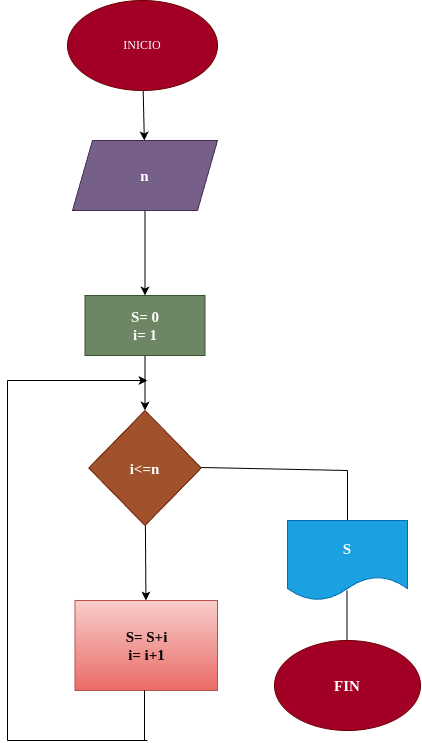

The diagram above was exported from draw.io. Its source (the exported page's mxGraphModel, read from the mxfile embedded in the PNG):
<mxGraphModel dx="823" dy="659" grid="1" gridSize="10" guides="1" tooltips="1" connect="1" arrows="1" fold="1" page="1" pageScale="1" pageWidth="827" pageHeight="1169" math="0" shadow="0">
  <root>
    <mxCell id="0" />
    <mxCell id="1" parent="0" />
    <mxCell id="4" value="" style="edgeStyle=none;html=1;fontFamily=Verdana;fontStyle=1;fontSize=15;" edge="1" parent="1" source="2" target="3">
      <mxGeometry relative="1" as="geometry" />
    </mxCell>
    <mxCell id="2" value="&lt;font face=&quot;Verdana&quot;&gt;INICIO&lt;/font&gt;" style="ellipse;whiteSpace=wrap;html=1;fillColor=#a20025;fontColor=#ffffff;strokeColor=#6F0000;" vertex="1" parent="1">
      <mxGeometry x="210" y="40" width="150" height="90" as="geometry" />
    </mxCell>
    <mxCell id="8" value="" style="edgeStyle=none;html=1;fontFamily=Verdana;fontStyle=1;fontSize=15;" edge="1" parent="1" source="3" target="7">
      <mxGeometry relative="1" as="geometry" />
    </mxCell>
    <mxCell id="3" value="&lt;font style=&quot;font-size: 15px;&quot;&gt;n&lt;/font&gt;" style="shape=parallelogram;perimeter=parallelogramPerimeter;whiteSpace=wrap;html=1;fixedSize=1;fontFamily=Verdana;fontStyle=1;fontSize=15;fillColor=#76608a;fontColor=#ffffff;strokeColor=#432D57;" vertex="1" parent="1">
      <mxGeometry x="215" y="180" width="145" height="70" as="geometry" />
    </mxCell>
    <mxCell id="11" value="" style="edgeStyle=none;html=1;fontFamily=Verdana;fontStyle=1;fontSize=15;" edge="1" parent="1" source="5" target="10">
      <mxGeometry relative="1" as="geometry" />
    </mxCell>
    <mxCell id="5" value="i&amp;lt;=n" style="rhombus;whiteSpace=wrap;html=1;fontFamily=Verdana;fontStyle=1;fontSize=15;fillColor=#a0522d;fontColor=#ffffff;strokeColor=#6D1F00;" vertex="1" parent="1">
      <mxGeometry x="231.25" y="450" width="112.5" height="115" as="geometry" />
    </mxCell>
    <mxCell id="9" value="" style="edgeStyle=none;html=1;fontFamily=Verdana;fontStyle=1;fontSize=15;" edge="1" parent="1" source="7" target="5">
      <mxGeometry relative="1" as="geometry" />
    </mxCell>
    <mxCell id="7" value="&lt;font style=&quot;font-size: 15px;&quot;&gt;S= 0&lt;br style=&quot;font-size: 15px;&quot;&gt;i= 1&lt;/font&gt;" style="whiteSpace=wrap;html=1;fontFamily=Verdana;fontStyle=1;fontSize=15;fillColor=#6d8764;fontColor=#ffffff;strokeColor=#3A5431;" vertex="1" parent="1">
      <mxGeometry x="227.5" y="335" width="120" height="60" as="geometry" />
    </mxCell>
    <mxCell id="10" value="S= S+i&lt;br style=&quot;font-size: 15px;&quot;&gt;i= i+1" style="whiteSpace=wrap;html=1;fontFamily=Verdana;fontStyle=1;fontSize=15;fillColor=#f8cecc;gradientColor=#ea6b66;strokeColor=#b85450;fontColor=#000000;" vertex="1" parent="1">
      <mxGeometry x="217.5" y="640" width="142.5" height="90" as="geometry" />
    </mxCell>
    <mxCell id="12" value="" style="endArrow=none;html=1;fontFamily=Verdana;fontStyle=1;fontSize=15;" edge="1" parent="1">
      <mxGeometry width="50" height="50" relative="1" as="geometry">
        <mxPoint x="287" y="780" as="sourcePoint" />
        <mxPoint x="287" y="730" as="targetPoint" />
      </mxGeometry>
    </mxCell>
    <mxCell id="13" value="" style="endArrow=none;html=1;fontFamily=Verdana;fontStyle=1;fontSize=15;" edge="1" parent="1">
      <mxGeometry width="50" height="50" relative="1" as="geometry">
        <mxPoint x="150" y="780" as="sourcePoint" />
        <mxPoint x="290" y="780" as="targetPoint" />
      </mxGeometry>
    </mxCell>
    <mxCell id="14" value="" style="endArrow=none;html=1;fontFamily=Verdana;fontStyle=1;fontSize=15;" edge="1" parent="1">
      <mxGeometry width="50" height="50" relative="1" as="geometry">
        <mxPoint x="150" y="780" as="sourcePoint" />
        <mxPoint x="150" y="420" as="targetPoint" />
      </mxGeometry>
    </mxCell>
    <mxCell id="15" value="" style="endArrow=classic;html=1;fontFamily=Verdana;fontStyle=1;fontSize=15;" edge="1" parent="1">
      <mxGeometry width="50" height="50" relative="1" as="geometry">
        <mxPoint x="150" y="420" as="sourcePoint" />
        <mxPoint x="290" y="420" as="targetPoint" />
      </mxGeometry>
    </mxCell>
    <mxCell id="17" value="" style="endArrow=none;html=1;fontFamily=Verdana;fontStyle=1;fontSize=15;" edge="1" parent="1">
      <mxGeometry width="50" height="50" relative="1" as="geometry">
        <mxPoint x="344" y="507" as="sourcePoint" />
        <mxPoint x="490" y="510" as="targetPoint" />
      </mxGeometry>
    </mxCell>
    <mxCell id="18" value="" style="endArrow=none;html=1;fontFamily=Verdana;fontStyle=1;fontSize=15;" edge="1" parent="1">
      <mxGeometry width="50" height="50" relative="1" as="geometry">
        <mxPoint x="490" y="560" as="sourcePoint" />
        <mxPoint x="490" y="510" as="targetPoint" />
      </mxGeometry>
    </mxCell>
    <mxCell id="19" value="S" style="shape=document;whiteSpace=wrap;html=1;boundedLbl=1;fontFamily=Verdana;fontStyle=1;fontSize=15;fillColor=#1ba1e2;fontColor=#ffffff;strokeColor=#006EAF;" vertex="1" parent="1">
      <mxGeometry x="430" y="560" width="120" height="80" as="geometry" />
    </mxCell>
    <mxCell id="20" value="" style="endArrow=none;html=1;fontFamily=Verdana;fontStyle=1;fontSize=15;" edge="1" parent="1">
      <mxGeometry width="50" height="50" relative="1" as="geometry">
        <mxPoint x="489.5" y="680" as="sourcePoint" />
        <mxPoint x="489.5" y="630" as="targetPoint" />
      </mxGeometry>
    </mxCell>
    <mxCell id="21" value="FIN" style="ellipse;whiteSpace=wrap;html=1;fontFamily=Verdana;fontStyle=1;fontSize=15;fillColor=#a20025;fontColor=#ffffff;strokeColor=#6F0000;" vertex="1" parent="1">
      <mxGeometry x="417" y="680" width="146" height="90" as="geometry" />
    </mxCell>
  </root>
</mxGraphModel>